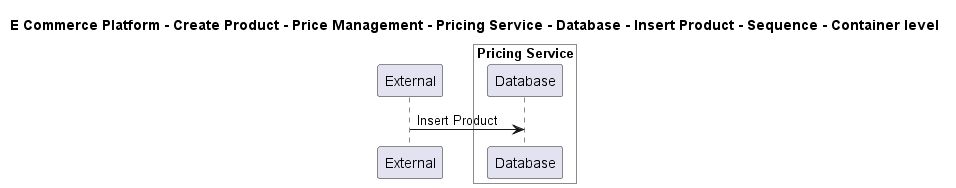

The diagram above was rendered by PlantUML. Its source (embedded in the PNG):
@startuml

title E Commerce Platform - Create Product - Price Management - Pricing Service - Database - Insert Product - Sequence - Container level

participant "External" as C4InterFlow.SoftwareSystems.ExternalSystem

box "Pricing Service" #White
    participant "Database" as ECommercePlatform.CreateProduct.PriceManagement.SoftwareSystems.PricingService.Containers.Database
end box


C4InterFlow.SoftwareSystems.ExternalSystem -> ECommercePlatform.CreateProduct.PriceManagement.SoftwareSystems.PricingService.Containers.Database : Insert Product


@enduml